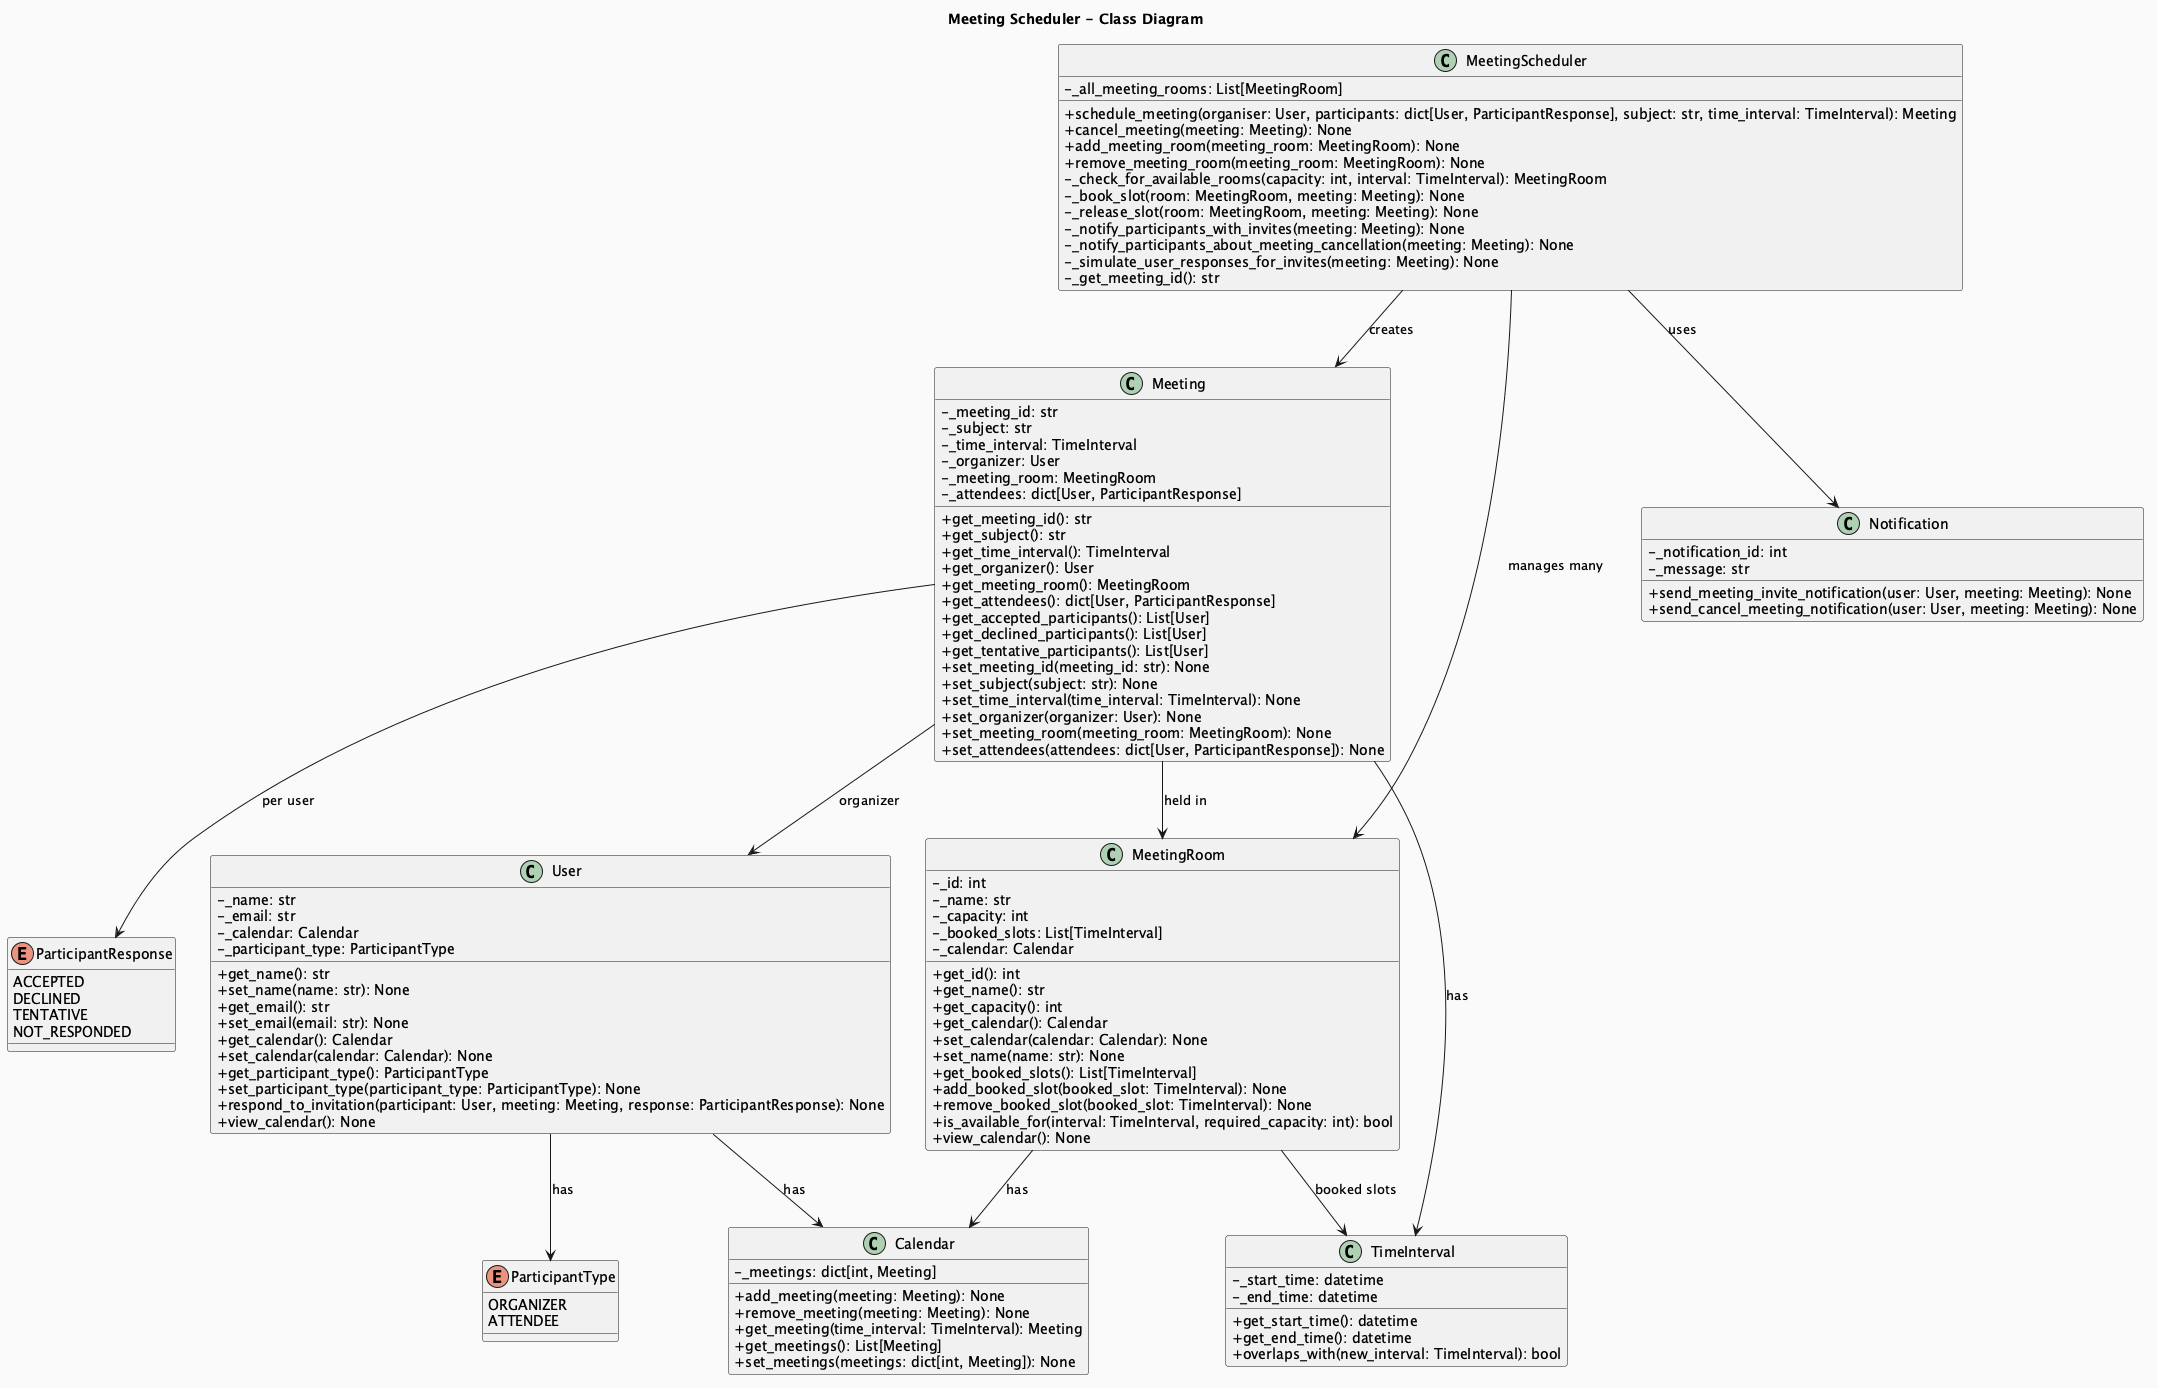

The diagram above was rendered by PlantUML. Its source (embedded in the PNG):
@startuml MeetingScheduler
skinparam classAttributeIconSize 0
skinparam backgroundColor #FAFAFA
title Meeting Scheduler - Class Diagram

class MeetingScheduler {
  - _all_meeting_rooms: List[MeetingRoom]
  + schedule_meeting(organiser: User, participants: dict[User, ParticipantResponse], subject: str, time_interval: TimeInterval): Meeting
  + cancel_meeting(meeting: Meeting): None
  + add_meeting_room(meeting_room: MeetingRoom): None
  + remove_meeting_room(meeting_room: MeetingRoom): None
  - _check_for_available_rooms(capacity: int, interval: TimeInterval): MeetingRoom
  - _book_slot(room: MeetingRoom, meeting: Meeting): None
  - _release_slot(room: MeetingRoom, meeting: Meeting): None
  - _notify_participants_with_invites(meeting: Meeting): None
  - _notify_participants_about_meeting_cancellation(meeting: Meeting): None
  - _simulate_user_responses_for_invites(meeting: Meeting): None
  - _get_meeting_id(): str
}

class Meeting {
  - _meeting_id: str
  - _subject: str
  - _time_interval: TimeInterval
  - _organizer: User
  - _meeting_room: MeetingRoom
  - _attendees: dict[User, ParticipantResponse]
  + get_meeting_id(): str
  + get_subject(): str
  + get_time_interval(): TimeInterval
  + get_organizer(): User
  + get_meeting_room(): MeetingRoom
  + get_attendees(): dict[User, ParticipantResponse]
  + get_accepted_participants(): List[User]
  + get_declined_participants(): List[User]
  + get_tentative_participants(): List[User]
  + set_meeting_id(meeting_id: str): None
  + set_subject(subject: str): None
  + set_time_interval(time_interval: TimeInterval): None
  + set_organizer(organizer: User): None
  + set_meeting_room(meeting_room: MeetingRoom): None
  + set_attendees(attendees: dict[User, ParticipantResponse]): None
}

class MeetingRoom {
  - _id: int
  - _name: str
  - _capacity: int
  - _booked_slots: List[TimeInterval]
  - _calendar: Calendar
  + get_id(): int
  + get_name(): str
  + get_capacity(): int
  + get_calendar(): Calendar
  + set_calendar(calendar: Calendar): None
  + set_name(name: str): None
  + get_booked_slots(): List[TimeInterval]
  + add_booked_slot(booked_slot: TimeInterval): None
  + remove_booked_slot(booked_slot: TimeInterval): None
  + is_available_for(interval: TimeInterval, required_capacity: int): bool
  + view_calendar(): None
}

class User {
  - _name: str
  - _email: str
  - _calendar: Calendar
  - _participant_type: ParticipantType
  + get_name(): str
  + set_name(name: str): None
  + get_email(): str
  + set_email(email: str): None
  + get_calendar(): Calendar
  + set_calendar(calendar: Calendar): None
  + get_participant_type(): ParticipantType
  + set_participant_type(participant_type: ParticipantType): None
  + respond_to_invitation(participant: User, meeting: Meeting, response: ParticipantResponse): None
  + view_calendar(): None
}

class Calendar {
  - _meetings: dict[int, Meeting]
  + add_meeting(meeting: Meeting): None
  + remove_meeting(meeting: Meeting): None
  + get_meeting(time_interval: TimeInterval): Meeting
  + get_meetings(): List[Meeting]
  + set_meetings(meetings: dict[int, Meeting]): None
}

class TimeInterval {
  - _start_time: datetime
  - _end_time: datetime
  + get_start_time(): datetime
  + get_end_time(): datetime
  + overlaps_with(new_interval: TimeInterval): bool
}

class Notification {
  - _notification_id: int
  - _message: str
  + send_meeting_invite_notification(user: User, meeting: Meeting): None
  + send_cancel_meeting_notification(user: User, meeting: Meeting): None
}

enum ParticipantType {
  ORGANIZER
  ATTENDEE
}

enum ParticipantResponse {
  ACCEPTED
  DECLINED
  TENTATIVE
  NOT_RESPONDED
}

MeetingScheduler --> MeetingRoom : manages many
MeetingScheduler --> Meeting : creates
MeetingScheduler --> Notification : uses
Meeting --> User : organizer
Meeting --> MeetingRoom : held in
Meeting --> TimeInterval : has
Meeting --> ParticipantResponse : per user
MeetingRoom --> Calendar : has
MeetingRoom --> TimeInterval : booked slots
User --> Calendar : has
User --> ParticipantType : has
@enduml